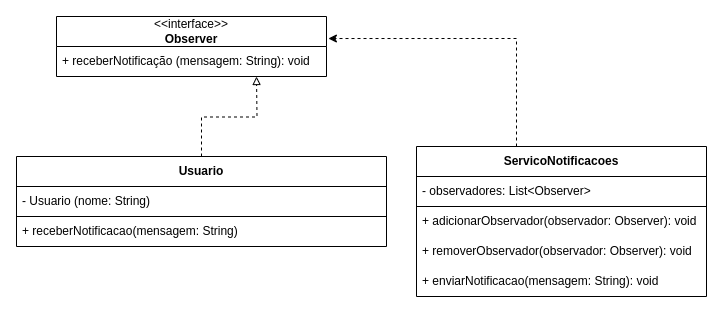

The diagram above was exported from draw.io. Its source (the exported page's mxGraphModel, read from the mxfile embedded in the PNG):
<mxGraphModel dx="968" dy="1513" grid="1" gridSize="10" guides="1" tooltips="1" connect="1" arrows="1" fold="1" page="1" pageScale="1" pageWidth="827" pageHeight="1169" math="0" shadow="0">
  <root>
    <mxCell id="0" />
    <mxCell id="1" parent="0" />
    <mxCell id="VtPFBTpGd0VA8wnvQalQ-2" value="&amp;lt;&amp;lt;interface&amp;gt;&amp;gt;&lt;br&gt;&lt;b&gt;Observer&lt;/b&gt;" style="swimlane;fontStyle=0;childLayout=stackLayout;horizontal=1;startSize=30;horizontalStack=0;resizeParent=1;resizeParentMax=0;resizeLast=0;collapsible=1;marginBottom=0;whiteSpace=wrap;html=1;" vertex="1" parent="1">
      <mxGeometry x="108" y="340" width="270" height="60" as="geometry" />
    </mxCell>
    <mxCell id="VtPFBTpGd0VA8wnvQalQ-3" value="+ receberNotificação (mensagem: String): void" style="text;strokeColor=none;fillColor=none;align=left;verticalAlign=middle;spacingLeft=4;spacingRight=4;overflow=hidden;points=[[0,0.5],[1,0.5]];portConstraint=eastwest;rotatable=0;whiteSpace=wrap;html=1;" vertex="1" parent="VtPFBTpGd0VA8wnvQalQ-2">
      <mxGeometry y="30" width="270" height="30" as="geometry" />
    </mxCell>
    <mxCell id="VtPFBTpGd0VA8wnvQalQ-13" style="edgeStyle=orthogonalEdgeStyle;rounded=0;orthogonalLoop=1;jettySize=auto;html=1;dashed=1;endArrow=block;endFill=0;" edge="1" parent="1" source="VtPFBTpGd0VA8wnvQalQ-7">
      <mxGeometry relative="1" as="geometry">
        <mxPoint x="308" y="400" as="targetPoint" />
      </mxGeometry>
    </mxCell>
    <mxCell id="VtPFBTpGd0VA8wnvQalQ-7" value="&lt;b&gt;Usuario&lt;/b&gt;" style="swimlane;fontStyle=0;childLayout=stackLayout;horizontal=1;startSize=30;horizontalStack=0;resizeParent=1;resizeParentMax=0;resizeLast=0;collapsible=1;marginBottom=0;whiteSpace=wrap;html=1;" vertex="1" parent="1">
      <mxGeometry x="68" y="480" width="370" height="90" as="geometry" />
    </mxCell>
    <mxCell id="VtPFBTpGd0VA8wnvQalQ-8" value="- Usuario (nome: String)" style="text;strokeColor=default;fillColor=none;align=left;verticalAlign=middle;spacingLeft=4;spacingRight=4;overflow=hidden;points=[[0,0.5],[1,0.5]];portConstraint=eastwest;rotatable=0;whiteSpace=wrap;html=1;" vertex="1" parent="VtPFBTpGd0VA8wnvQalQ-7">
      <mxGeometry y="30" width="370" height="30" as="geometry" />
    </mxCell>
    <mxCell id="VtPFBTpGd0VA8wnvQalQ-9" value="+ receberNotificacao(mensagem: String)" style="text;strokeColor=none;fillColor=none;align=left;verticalAlign=middle;spacingLeft=4;spacingRight=4;overflow=hidden;points=[[0,0.5],[1,0.5]];portConstraint=eastwest;rotatable=0;whiteSpace=wrap;html=1;" vertex="1" parent="VtPFBTpGd0VA8wnvQalQ-7">
      <mxGeometry y="60" width="370" height="30" as="geometry" />
    </mxCell>
    <mxCell id="VtPFBTpGd0VA8wnvQalQ-22" style="edgeStyle=orthogonalEdgeStyle;rounded=0;orthogonalLoop=1;jettySize=auto;html=1;entryX=1.007;entryY=0.367;entryDx=0;entryDy=0;entryPerimeter=0;startArrow=none;startFill=0;dashed=1;" edge="1" parent="1" source="VtPFBTpGd0VA8wnvQalQ-14" target="VtPFBTpGd0VA8wnvQalQ-2">
      <mxGeometry relative="1" as="geometry">
        <Array as="points">
          <mxPoint x="568" y="362" />
        </Array>
      </mxGeometry>
    </mxCell>
    <mxCell id="VtPFBTpGd0VA8wnvQalQ-14" value="&lt;b&gt;ServicoNotificacoes&lt;/b&gt;" style="swimlane;fontStyle=0;childLayout=stackLayout;horizontal=1;startSize=30;horizontalStack=0;resizeParent=1;resizeParentMax=0;resizeLast=0;collapsible=1;marginBottom=0;whiteSpace=wrap;html=1;" vertex="1" parent="1">
      <mxGeometry x="468" y="470" width="290" height="150" as="geometry" />
    </mxCell>
    <mxCell id="VtPFBTpGd0VA8wnvQalQ-15" value="- observadores: List&amp;lt;Observer&amp;gt;&amp;nbsp;" style="text;strokeColor=default;fillColor=none;align=left;verticalAlign=middle;spacingLeft=4;spacingRight=4;overflow=hidden;points=[[0,0.5],[1,0.5]];portConstraint=eastwest;rotatable=0;whiteSpace=wrap;html=1;" vertex="1" parent="VtPFBTpGd0VA8wnvQalQ-14">
      <mxGeometry y="30" width="290" height="30" as="geometry" />
    </mxCell>
    <mxCell id="VtPFBTpGd0VA8wnvQalQ-16" value="+ adicionarObservador(observador: Observer): void" style="text;strokeColor=none;fillColor=none;align=left;verticalAlign=middle;spacingLeft=4;spacingRight=4;overflow=hidden;points=[[0,0.5],[1,0.5]];portConstraint=eastwest;rotatable=0;whiteSpace=wrap;html=1;" vertex="1" parent="VtPFBTpGd0VA8wnvQalQ-14">
      <mxGeometry y="60" width="290" height="30" as="geometry" />
    </mxCell>
    <mxCell id="VtPFBTpGd0VA8wnvQalQ-17" value="+ removerObservador(observador: Observer): void&amp;nbsp;" style="text;strokeColor=none;fillColor=none;align=left;verticalAlign=middle;spacingLeft=4;spacingRight=4;overflow=hidden;points=[[0,0.5],[1,0.5]];portConstraint=eastwest;rotatable=0;whiteSpace=wrap;html=1;" vertex="1" parent="VtPFBTpGd0VA8wnvQalQ-14">
      <mxGeometry y="90" width="290" height="30" as="geometry" />
    </mxCell>
    <mxCell id="VtPFBTpGd0VA8wnvQalQ-20" value="+ enviarNotificacao(mensagem: String): void&amp;nbsp;&amp;nbsp;" style="text;strokeColor=none;fillColor=none;align=left;verticalAlign=middle;spacingLeft=4;spacingRight=4;overflow=hidden;points=[[0,0.5],[1,0.5]];portConstraint=eastwest;rotatable=0;whiteSpace=wrap;html=1;" vertex="1" parent="VtPFBTpGd0VA8wnvQalQ-14">
      <mxGeometry y="120" width="290" height="30" as="geometry" />
    </mxCell>
  </root>
</mxGraphModel>